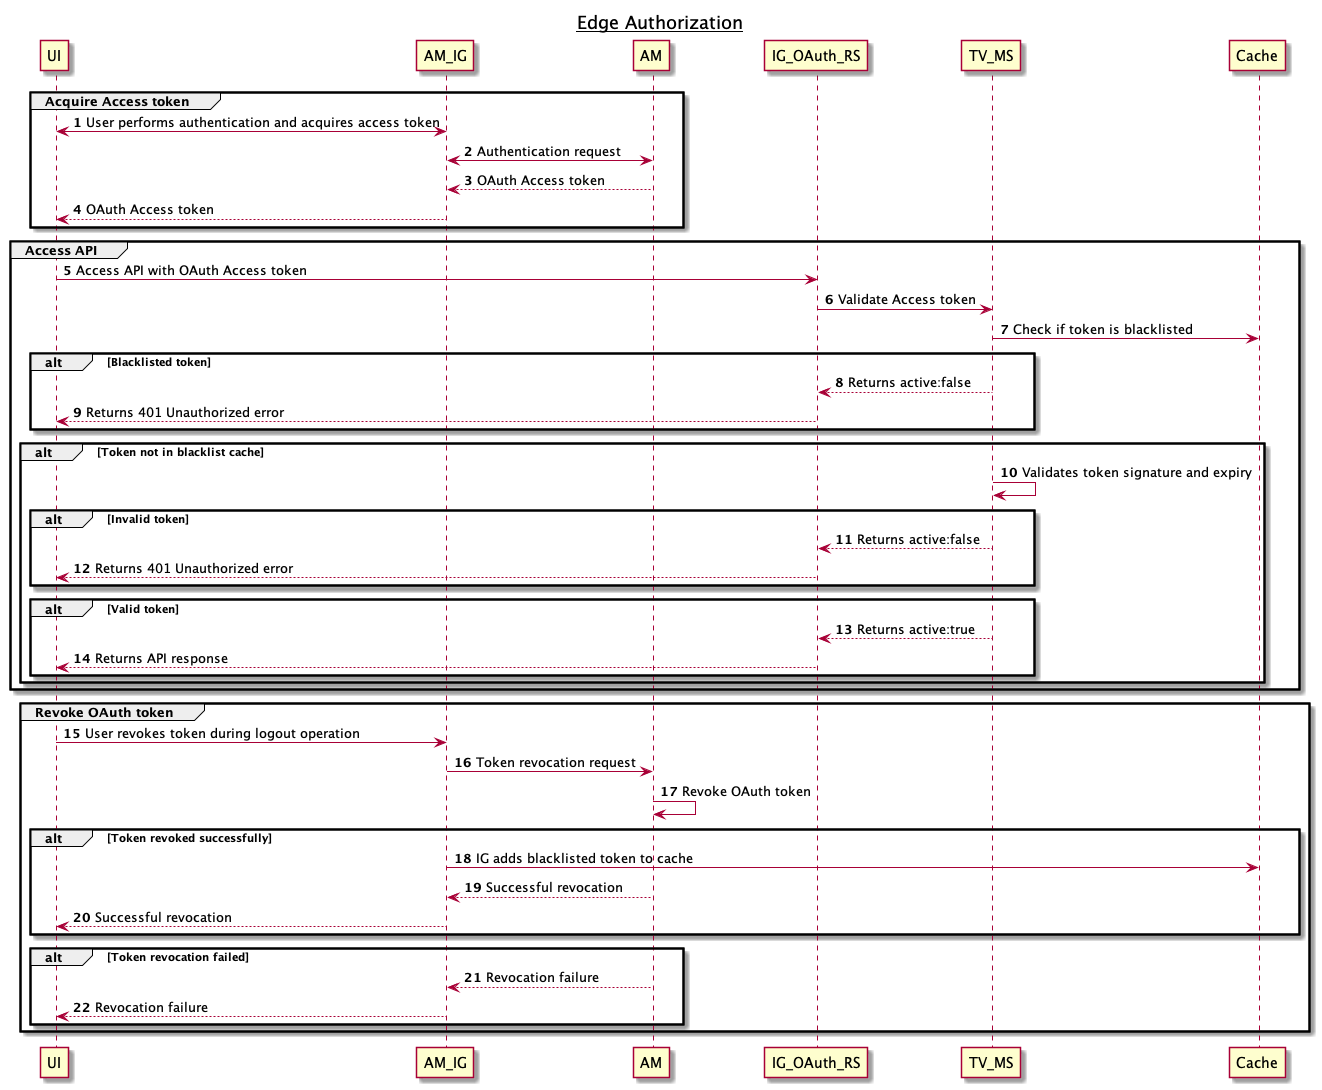

The diagram above was rendered by PlantUML. Its source (embedded in the PNG):
@startuml
title __Edge Authorization__
autonumber

group Acquire Access token
UI<->AM_IG: User performs authentication and acquires access token
AM_IG<->AM: Authentication request
AM-->AM_IG: OAuth Access token
AM_IG-->UI: OAuth Access token
end

group Access API
UI->IG_OAuth_RS: Access API with OAuth Access token
IG_OAuth_RS->TV_MS: Validate Access token
TV_MS->Cache: Check if token is blacklisted
alt Blacklisted token
TV_MS-->IG_OAuth_RS: Returns active:false
IG_OAuth_RS-->UI: Returns 401 Unauthorized error
end
alt Token not in blacklist cache
TV_MS->TV_MS: Validates token signature and expiry
alt Invalid token
TV_MS-->IG_OAuth_RS: Returns active:false
IG_OAuth_RS-->UI: Returns 401 Unauthorized error
end
alt Valid token
TV_MS-->IG_OAuth_RS: Returns active:true
IG_OAuth_RS-->UI: Returns API response
end
end
end

group Revoke OAuth token
UI->AM_IG: User revokes token during logout operation
AM_IG->AM: Token revocation request
AM->AM: Revoke OAuth token
alt Token revoked successfully
AM_IG->Cache: IG adds blacklisted token to cache
AM-->AM_IG: Successful revocation
AM_IG-->UI: Successful revocation
end
alt Token revocation failed
AM-->AM_IG: Revocation failure
AM_IG-->UI: Revocation failure
end
end

@enduml